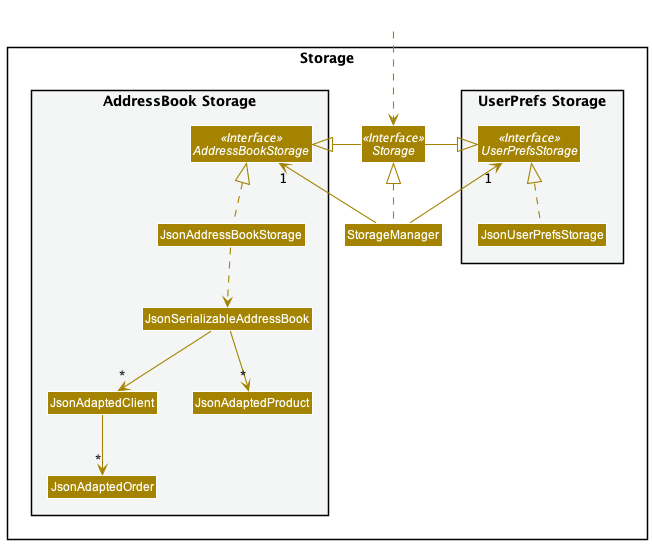

The diagram above was rendered by PlantUML. Its source (embedded in the PNG):
@startuml
!include style.puml
skinparam arrowThickness 1.1
skinparam arrowColor STORAGE_COLOR
skinparam classBackgroundColor STORAGE_COLOR

package Storage{

package "UserPrefs Storage" #F4F6F6{
Interface UserPrefsStorage <<Interface>>
Class JsonUserPrefsStorage
}

Interface Storage <<Interface>>
Class StorageManager

package "AddressBook Storage" #F4F6F6{
Interface AddressBookStorage <<Interface>>
Class JsonAddressBookStorage
Class JsonSerializableAddressBook
Class JsonAdaptedClient
Class JsonAdaptedProduct
Class JsonAdaptedOrder
}

}

Class HiddenOutside #FFFFFF
HiddenOutside ..> Storage

StorageManager .up.|> Storage
StorageManager -up-> "1" UserPrefsStorage
StorageManager -up-> "1" AddressBookStorage

Storage -left-|> UserPrefsStorage
Storage -right-|> AddressBookStorage

JsonUserPrefsStorage .up.|> UserPrefsStorage
JsonAddressBookStorage .up.|> AddressBookStorage
JsonAddressBookStorage ..> JsonSerializableAddressBook
JsonSerializableAddressBook --> "*" JsonAdaptedClient
JsonAdaptedClient --> "*" JsonAdaptedOrder
JsonSerializableAddressBook --> "*" JsonAdaptedProduct

@enduml